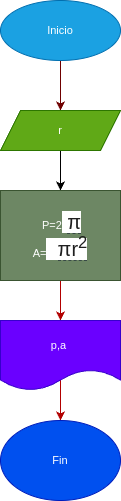

The diagram above was exported from draw.io. Its source (the exported page's mxGraphModel, read from the mxfile embedded in the PNG):
<mxGraphModel dx="576" dy="461" grid="1" gridSize="10" guides="1" tooltips="1" connect="1" arrows="1" fold="1" page="1" pageScale="1" pageWidth="827" pageHeight="1169" math="0" shadow="0">
  <root>
    <mxCell id="0" />
    <mxCell id="1" parent="0" />
    <mxCell id="14" style="edgeStyle=none;html=1;exitX=0.5;exitY=1;exitDx=0;exitDy=0;entryX=0.5;entryY=0;entryDx=0;entryDy=0;fontSize=11;fillColor=#a20025;strokeColor=#6F0000;" edge="1" parent="1" source="12" target="13">
      <mxGeometry relative="1" as="geometry" />
    </mxCell>
    <mxCell id="12" value="Inicio" style="ellipse;whiteSpace=wrap;html=1;fontSize=11;fillColor=#1ba1e2;fontColor=#ffffff;strokeColor=#006EAF;" vertex="1" parent="1">
      <mxGeometry x="230" y="40" width="120" height="60" as="geometry" />
    </mxCell>
    <mxCell id="19" style="edgeStyle=none;html=1;exitX=0.5;exitY=1;exitDx=0;exitDy=0;entryX=0.5;entryY=0;entryDx=0;entryDy=0;fontSize=11;" edge="1" parent="1" source="13">
      <mxGeometry relative="1" as="geometry">
        <mxPoint x="290" y="230" as="targetPoint" />
      </mxGeometry>
    </mxCell>
    <mxCell id="13" value="r" style="shape=parallelogram;perimeter=parallelogramPerimeter;whiteSpace=wrap;html=1;fixedSize=1;fontSize=11;fillColor=#60a917;fontColor=#ffffff;strokeColor=#2D7600;" vertex="1" parent="1">
      <mxGeometry x="230" y="150" width="120" height="40" as="geometry" />
    </mxCell>
    <mxCell id="25" style="edgeStyle=none;html=1;fontSize=11;fillColor=#e51400;strokeColor=#B20000;" edge="1" parent="1" source="20">
      <mxGeometry relative="1" as="geometry">
        <mxPoint x="290" y="360" as="targetPoint" />
      </mxGeometry>
    </mxCell>
    <mxCell id="20" value="&amp;nbsp;P=2&lt;span style=&quot;color: rgb(31, 31, 31); font-family: &amp;quot;Google Sans&amp;quot;, Arial, sans-serif; font-size: 20px; text-align: left; background-color: rgb(255, 255, 255);&quot;&gt;&amp;nbsp;&lt;/span&gt;&lt;span style=&quot;outline: 0px; color: rgb(31, 31, 31); font-family: &amp;quot;Google Sans&amp;quot;, Arial, sans-serif; font-size: 20px; text-align: left; background-color: rgb(255, 255, 255);&quot; tabindex=&quot;0&quot; role=&quot;tooltip&quot;&gt;&lt;span style=&quot;cursor: pointer; outline: 0px;&quot; data-ved=&quot;2ahUKEwiu7aLSsY6LAxV8q4kEHc8NOMoQmpgGegQISxAD&quot; tabindex=&quot;0&quot; role=&quot;button&quot; data-width=&quot;250&quot; data-theme=&quot;0&quot; data-send-open-event=&quot;true&quot; data-hover-open-delay=&quot;500&quot; data-hover-hide-delay=&quot;1000&quot; data-extra-container-classes=&quot;ZLo7Eb&quot; data-enable-toggle-animation=&quot;true&quot; class=&quot;c5aZPb&quot;&gt;&lt;span style=&quot;border-bottom: 1px dashed rgba(4, 12, 40, 0.5); cursor: pointer;&quot; data-segment-text=&quot;περιφέρεια&quot; data-bubble-link=&quot;&quot; class=&quot;JPfdse&quot;&gt;π&lt;br&gt;&lt;/span&gt;&lt;/span&gt;&lt;/span&gt;A=&lt;span style=&quot;color: rgb(31, 31, 31); font-family: &amp;quot;Google Sans&amp;quot;, Arial, sans-serif; font-size: 20px; text-align: left; background-color: rgb(255, 255, 255);&quot;&gt;&amp;nbsp;&lt;/span&gt;&lt;span style=&quot;color: rgb(31, 31, 31); font-family: &amp;quot;Google Sans&amp;quot;, Arial, sans-serif; font-size: 20px; text-align: left; background-color: rgb(255, 255, 255);&quot;&gt;&amp;nbsp;&lt;/span&gt;&lt;span style=&quot;outline: 0px; color: rgb(31, 31, 31); font-family: &amp;quot;Google Sans&amp;quot;, Arial, sans-serif; font-size: 20px; text-align: left; background-color: rgb(255, 255, 255);&quot; tabindex=&quot;0&quot; role=&quot;tooltip&quot;&gt;&lt;span style=&quot;cursor: pointer; outline: 0px;&quot; data-ved=&quot;2ahUKEwiu7aLSsY6LAxV8q4kEHc8NOMoQmpgGegQISxAD&quot; tabindex=&quot;0&quot; role=&quot;button&quot; data-width=&quot;250&quot; data-theme=&quot;0&quot; data-send-open-event=&quot;true&quot; data-hover-open-delay=&quot;500&quot; data-hover-hide-delay=&quot;1000&quot; data-extra-container-classes=&quot;ZLo7Eb&quot; data-enable-toggle-animation=&quot;true&quot; class=&quot;c5aZPb&quot;&gt;&lt;span style=&quot;border-bottom: 1px dashed rgba(4, 12, 40, 0.5); cursor: pointer;&quot; data-segment-text=&quot;περιφέρεια&quot; data-bubble-link=&quot;&quot; class=&quot;JPfdse&quot;&gt;πr&lt;sup&gt;2&lt;/sup&gt;&lt;/span&gt;&lt;/span&gt;&lt;/span&gt;" style="rounded=0;whiteSpace=wrap;html=1;fontSize=11;fillColor=#6d8764;fontColor=#ffffff;strokeColor=#3A5431;" vertex="1" parent="1">
      <mxGeometry x="230" y="230" width="120" height="90" as="geometry" />
    </mxCell>
    <mxCell id="21" style="edgeStyle=none;html=1;fontSize=11;" edge="1" parent="1" source="20">
      <mxGeometry relative="1" as="geometry">
        <mxPoint x="290" y="320" as="targetPoint" />
      </mxGeometry>
    </mxCell>
    <mxCell id="31" style="edgeStyle=none;html=1;entryX=0.5;entryY=0;entryDx=0;entryDy=0;fontSize=11;fillColor=#e51400;strokeColor=#B20000;" edge="1" parent="1" target="30">
      <mxGeometry relative="1" as="geometry">
        <mxPoint x="290" y="420" as="sourcePoint" />
      </mxGeometry>
    </mxCell>
    <mxCell id="30" value="Fin" style="ellipse;whiteSpace=wrap;html=1;fontSize=11;fillColor=#0050ef;fontColor=#ffffff;strokeColor=#001DBC;" vertex="1" parent="1">
      <mxGeometry x="230" y="460" width="120" height="80" as="geometry" />
    </mxCell>
    <mxCell id="33" value="p,a&amp;nbsp;" style="shape=document;whiteSpace=wrap;html=1;boundedLbl=1;fontSize=11;fillColor=#6a00ff;fontColor=#ffffff;strokeColor=#3700CC;" vertex="1" parent="1">
      <mxGeometry x="230" y="360" width="120" height="70" as="geometry" />
    </mxCell>
  </root>
</mxGraphModel>